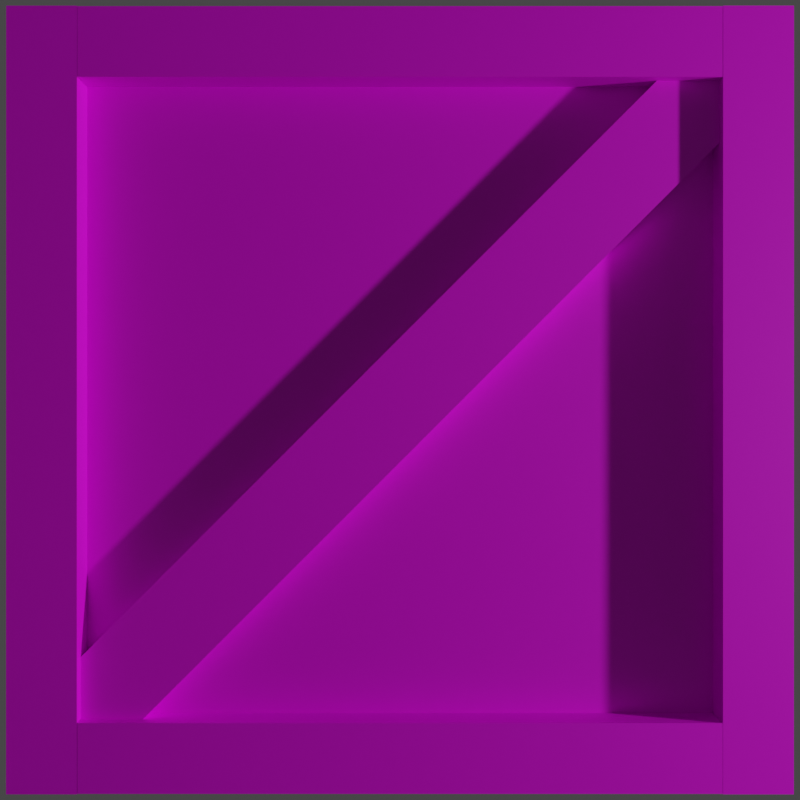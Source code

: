# Source: newcrate1.blend  (saved by Blender 3.2.14; exported with 4.5.12 LTS)
import bpy
from mathutils import Matrix  # noqa: F401  (used for matrix-valued properties, if any)

bpy.ops.wm.read_factory_settings(use_empty=True)
scene = bpy.context.scene
scene.name = 'Scene'

# ---- collections
col_collection = bpy.data.collections.new('Collection'); scene.collection.children.link(col_collection)

# ---- images (referenced by path relative to the original .blend; pixels are not part of the script)
import os
ASSET_DIR = os.environ.get("B2B_ASSET_DIR", "")  # directory of the original .blend (textures are referenced by path, not embedded)
HERE = os.path.dirname(os.path.abspath(__file__))  # packed textures are extracted next to this script under _unpacked/

def load_image(name, relpath, width, height, colorspace="sRGB"):
    """Load a texture the original file referenced (path relative to the .blend, or extracted next to this script)."""
    p = next((c for c in (os.path.join(HERE, relpath), os.path.join(ASSET_DIR, relpath)) if relpath and os.path.exists(c)), "")
    if p:
        img = bpy.data.images.load(p, check_existing=True)
        img.name = name
    else:  # same state as the original file: an image datablock whose file is absent (Cycles renders it pink)
        img = bpy.data.images.new(name, width, height)
        img.source = "FILE"
        img.filepath = "//" + (relpath or name)
    img.colorspace_settings.name = colorspace
    return img
img_darkoakplankstexture_jpg = load_image('darkoakplankstexture.jpg', 'darkoakplankstexture.jpg', 1024, 1024, 'sRGB')
img_darkoaktexture_jpeg = load_image('darkoaktexture.jpeg', 'darkoaktexture.jpeg', 1024, 1024, 'sRGB')
img_craterendernew_png = load_image('craterendernew.png', 'craterendernew.png', 1024, 1024, 'sRGB')

# ---- materials (node trees are filled in below, after node groups)
mat_material_002 = bpy.data.materials.new('Material.002')
mat_material_002.use_transparent_shadow = False
mat_material_001 = bpy.data.materials.new('Material.001')
mat_material_001.use_transparent_shadow = False
mat_material_003 = bpy.data.materials.new('Material.003')
mat_material_003.use_transparent_shadow = False

# ---- material node trees
mat_material_002.use_nodes = True; mat_material_002.node_tree.nodes.clear()
_N = mat_material_002.node_tree.nodes; _L = mat_material_002.node_tree.links
n0 = _N.new('ShaderNodeBsdfPrincipled'); n0.name = 'Principled BSDF'; n0.location = (10, 300)
n0.distribution = 'GGX'
n0.subsurface_method = 'RANDOM_WALK_SKIN'
n0.inputs[3].default_value = 1.45
n0.inputs[27].default_value = (0.0, 0.0, 0.0, 1.0)
n0.inputs[28].default_value = 1.0
n1 = _N.new('ShaderNodeOutputMaterial'); n1.name = 'Material Output'; n1.location = (300, 300)
n2 = _N.new('ShaderNodeTexImage'); n2.name = 'Image Texture'; n2.location = (-282, 304)
n2.image = img_darkoakplankstexture_jpg
n3 = _N.new('ShaderNodeTexCoord'); n3.name = 'Texture Coordinate'; n3.location = (-484, 302)
_L.new(n0.outputs[0], n1.inputs[0])
_L.new(n2.outputs[0], n0.inputs[0])
_L.new(n3.outputs[2], n2.inputs[0])
n1.is_active_output = True
mat_material_001.use_nodes = True; mat_material_001.node_tree.nodes.clear()
_N = mat_material_001.node_tree.nodes; _L = mat_material_001.node_tree.links
n0 = _N.new('ShaderNodeBsdfPrincipled'); n0.name = 'Principled BSDF'; n0.location = (10, 300)
n0.distribution = 'GGX'
n0.subsurface_method = 'RANDOM_WALK_SKIN'
n0.inputs[3].default_value = 1.45
n0.inputs[27].default_value = (0.0, 0.0, 0.0, 1.0)
n0.inputs[28].default_value = 1.0
n1 = _N.new('ShaderNodeOutputMaterial'); n1.name = 'Material Output'; n1.location = (300, 300)
n2 = _N.new('ShaderNodeTexCoord'); n2.name = 'Texture Coordinate'; n2.location = (-523, 310)
n3 = _N.new('ShaderNodeTexImage'); n3.name = 'Image Texture'; n3.location = (-327, 303)
n3.image = img_darkoaktexture_jpeg
_L.new(n0.outputs[0], n1.inputs[0])
_L.new(n3.outputs[0], n0.inputs[0])
_L.new(n2.outputs[2], n3.inputs[0])
n1.is_active_output = True
mat_material_003.use_nodes = True; mat_material_003.node_tree.nodes.clear()
_N = mat_material_003.node_tree.nodes; _L = mat_material_003.node_tree.links
n0 = _N.new('ShaderNodeBsdfPrincipled'); n0.name = 'Principled BSDF'; n0.location = (10, 300)
n0.distribution = 'GGX'
n0.subsurface_method = 'RANDOM_WALK_SKIN'
n0.inputs[3].default_value = 1.45
n0.inputs[27].default_value = (0.0, 0.0, 0.0, 1.0)
n0.inputs[28].default_value = 1.0
n1 = _N.new('ShaderNodeOutputMaterial'); n1.name = 'Material Output'; n1.location = (300, 300)
n2 = _N.new('ShaderNodeTexImage'); n2.name = 'Image Texture'; n2.location = (-310, 241)
n2.image = img_craterendernew_png
n3 = _N.new('ShaderNodeTexCoord'); n3.name = 'Texture Coordinate'; n3.location = (-519, 256)
_L.new(n0.outputs[0], n1.inputs[0])
_L.new(n2.outputs[0], n0.inputs[0])
_L.new(n3.outputs[2], n2.inputs[0])
n1.is_active_output = True

# ---- world
world_world = bpy.data.worlds.new('World'); scene.world = world_world
world_world.use_nodes = True; world_world.node_tree.nodes.clear()
_N = world_world.node_tree.nodes; _L = world_world.node_tree.links
n0 = _N.new('ShaderNodeOutputWorld'); n0.name = 'World Output'; n0.location = (300, 300)
n1 = _N.new('ShaderNodeBackground'); n1.name = 'Background'; n1.location = (10, 300)
n1.inputs[0].default_value = (0.05088, 0.05088, 0.05088, 1.0)
_L.new(n1.outputs[0], n0.inputs[0])
n0.is_active_output = True
world_world.color = (0.05088, 0.05088, 0.05088)
world_world.use_sun_shadow = False
world_world.sun_shadow_jitter_overblur = 0.0

# ---- cameras
cam_camera = bpy.data.cameras.new('Camera')
cam_camera.clip_end = 100.0
cam_camera.ortho_scale = 7.314

# ---- lights
light_light = bpy.data.lights.new('Light', 'POINT')
light_light.transmission_factor = 0.0
light_light.energy = 1000.0
light_light.shadow_soft_size = 0.1
light_light.shadow_maximum_resolution = 0.006
light_light.use_absolute_resolution = True

# ---- meshes
me_plane = bpy.data.meshes.new('Plane')
me_plane.from_pydata([(-1.0, -1.0, 0.0), (1.0, -1.0, 0.0), (-1.0, 1.0, 0.0), (1.0, 1.0, 0.0)], [], [(0, 1, 3, 2)])
_uv = me_plane.uv_layers.new(name='UVMap')
_uv.uv.foreach_set('vector', [0.0, 0.0, 1.0, 0.0, 1.0, 1.0, 0.0, 1.0])
me_plane.materials.append(mat_material_002)
me_plane.update()
me_cube_001 = bpy.data.meshes.new('Cube.001')
me_cube_001.from_pydata([(-1.0, -1.0, -1.0), (-1.0, -1.0, 1.0), (-1.0, 1.0, -1.0), (-1.0, 1.0, 1.0), (1.0, -1.0, -1.0), (1.0, -1.0, 1.0), (1.0, 1.0, -1.0), (1.0, 1.0, 1.0)], [], [(0, 1, 3, 2), (2, 3, 7, 6), (6, 7, 5, 4), (4, 5, 1, 0), (2, 6, 4, 0), (7, 3, 1, 5)])
_uv = me_cube_001.uv_layers.new(name='UVMap')
_uv.uv.foreach_set('vector', [0.375, 0.0, 0.625, 0.0, 0.625, 0.25, 0.375, 0.25, 0.375, 0.25, 0.625, 0.25, 0.625, 0.5, 0.375, 0.5, 0.375, 0.5, 0.625, 0.5, 0.625, 0.75, 0.375, 0.75, 0.375, 0.75, 0.625, 0.75, 0.625, 1.0, 0.375, 1.0, 0.125, 0.5, 0.375, 0.5, 0.375, 0.75, 0.125, 0.75, 0.625, 0.5, 0.875, 0.5, 0.875, 0.75, 0.625, 0.75])
me_cube_001.materials.append(mat_material_001)
me_cube_001.update()
me_cube_002 = bpy.data.meshes.new('Cube.002')
me_cube_002.from_pydata([(-1.0, -1.0, -1.0), (-1.0, -1.0, 1.0), (-1.0, 1.0, -1.0), (-1.0, 1.0, 1.0), (1.0, -1.0, -1.0), (1.0, -1.0, 1.0), (1.0, 1.0, -1.0), (1.0, 1.0, 1.0)], [], [(0, 1, 3, 2), (2, 3, 7, 6), (6, 7, 5, 4), (4, 5, 1, 0), (2, 6, 4, 0), (7, 3, 1, 5)])
_uv = me_cube_002.uv_layers.new(name='UVMap')
_uv.uv.foreach_set('vector', [0.375, 0.0, 0.625, 0.0, 0.625, 0.25, 0.375, 0.25, 0.375, 0.25, 0.625, 0.25, 0.625, 0.5, 0.375, 0.5, 0.375, 0.5, 0.625, 0.5, 0.625, 0.75, 0.375, 0.75, 0.375, 0.75, 0.625, 0.75, 0.625, 1.0, 0.375, 1.0, 0.125, 0.5, 0.375, 0.5, 0.375, 0.75, 0.125, 0.75, 0.625, 0.5, 0.875, 0.5, 0.875, 0.75, 0.625, 0.75])
me_cube_002.materials.append(mat_material_001)
me_cube_002.update()
me_cube_003 = bpy.data.meshes.new('Cube.003')
me_cube_003.from_pydata([(-1.0, -1.0, -1.0), (-1.0, -1.0, 1.0), (-1.0, 1.0, -1.0), (-1.0, 1.0, 1.0), (1.0, -1.0, -1.0), (1.0, -1.0, 1.0), (1.0, 1.0, -1.0), (1.0, 1.0, 1.0)], [], [(0, 1, 3, 2), (2, 3, 7, 6), (6, 7, 5, 4), (4, 5, 1, 0), (2, 6, 4, 0), (7, 3, 1, 5)])
_uv = me_cube_003.uv_layers.new(name='UVMap')
_uv.uv.foreach_set('vector', [0.375, 0.0, 0.625, 0.0, 0.625, 0.25, 0.375, 0.25, 0.375, 0.25, 0.625, 0.25, 0.625, 0.5, 0.375, 0.5, 0.375, 0.5, 0.625, 0.5, 0.625, 0.75, 0.375, 0.75, 0.375, 0.75, 0.625, 0.75, 0.625, 1.0, 0.375, 1.0, 0.125, 0.5, 0.375, 0.5, 0.375, 0.75, 0.125, 0.75, 0.625, 0.5, 0.875, 0.5, 0.875, 0.75, 0.625, 0.75])
me_cube_003.materials.append(mat_material_001)
me_cube_003.update()
me_cube_004 = bpy.data.meshes.new('Cube.004')
me_cube_004.from_pydata([(-1.0, -1.0, -1.0), (-1.0, -1.0, 1.0), (-1.0, 1.0, -1.0), (-1.0, 1.0, 1.0), (1.0, -1.0, -1.0), (1.0, -1.0, 1.0), (1.0, 1.0, -1.0), (1.0, 1.0, 1.0)], [], [(0, 1, 3, 2), (2, 3, 7, 6), (6, 7, 5, 4), (4, 5, 1, 0), (2, 6, 4, 0), (7, 3, 1, 5)])
_uv = me_cube_004.uv_layers.new(name='UVMap')
_uv.uv.foreach_set('vector', [0.375, 0.0, 0.625, 0.0, 0.625, 0.25, 0.375, 0.25, 0.375, 0.25, 0.625, 0.25, 0.625, 0.5, 0.375, 0.5, 0.375, 0.5, 0.625, 0.5, 0.625, 0.75, 0.375, 0.75, 0.375, 0.75, 0.625, 0.75, 0.625, 1.0, 0.375, 1.0, 0.125, 0.5, 0.375, 0.5, 0.375, 0.75, 0.125, 0.75, 0.625, 0.5, 0.875, 0.5, 0.875, 0.75, 0.625, 0.75])
me_cube_004.materials.append(mat_material_001)
me_cube_004.update()
me_cube_005 = bpy.data.meshes.new('Cube.005')
me_cube_005.from_pydata([(-1.0, -1.0, -1.0), (-1.0, -1.0, 1.0), (-1.0, 1.0, -1.0), (-1.0, 1.0, 1.0), (1.0, -1.0, -1.0), (1.0, -1.0, 1.0), (1.0, 1.0, -1.0), (1.0, 1.0, 1.0)], [], [(0, 1, 3, 2), (2, 3, 7, 6), (6, 7, 5, 4), (4, 5, 1, 0), (2, 6, 4, 0), (7, 3, 1, 5)])
_uv = me_cube_005.uv_layers.new(name='UVMap')
_uv.uv.foreach_set('vector', [0.375, 0.0, 0.625, 0.0, 0.625, 0.25, 0.375, 0.25, 0.375, 0.25, 0.625, 0.25, 0.625, 0.5, 0.375, 0.5, 0.375, 0.5, 0.625, 0.5, 0.625, 0.75, 0.375, 0.75, 0.375, 0.75, 0.625, 0.75, 0.625, 1.0, 0.375, 1.0, 0.125, 0.5, 0.375, 0.5, 0.375, 0.75, 0.125, 0.75, 0.625, 0.5, 0.875, 0.5, 0.875, 0.75, 0.625, 0.75])
me_cube_005.materials.append(mat_material_001)
me_cube_005.update()
me_cube_006 = bpy.data.meshes.new('Cube.006')
me_cube_006.from_pydata([(-1.0, -1.0, -1.0), (-1.0, -1.0, 1.0), (-1.0, 1.0, -1.0), (-1.0, 1.0, 1.0), (1.0, -1.0, -1.0), (1.0, -1.0, 1.0), (1.0, 1.0, -1.0), (1.0, 1.0, 1.0)], [], [(0, 1, 3, 2), (2, 3, 7, 6), (6, 7, 5, 4), (4, 5, 1, 0), (2, 6, 4, 0), (7, 3, 1, 5)])
_uv = me_cube_006.uv_layers.new(name='UVMap')
_uv.uv.foreach_set('vector', [0.01336, 0.014, 0.9936, 0.014, 0.9936, 0.9966, 0.01336, 0.9966, 0.01336, 0.01435, 0.9913, 0.01435, 0.9913, 0.9923, 0.01336, 0.9923, 0.01102, 0.01236, 0.9936, 0.01236, 0.9936, 0.9927, 0.01102, 0.9927, 0.01102, 0.008047, 0.9936, 0.008047, 0.9936, 1.0, 0.01102, 1.0, 0.01164, 0.01099, 0.99, 0.01099, 0.99, 0.9987, 0.01164, 0.9987, 0.01137, 0.01236, 0.994, 0.01236, 0.994, 0.9927, 0.01137, 0.9927])
me_cube_006.materials.append(mat_material_003)
me_cube_006.update()

# ---- objects
ob_light = bpy.data.objects.new('Light', light_light)
ob_camera = bpy.data.objects.new('Camera', cam_camera)
ob_plane = bpy.data.objects.new('Plane', me_plane)
ob_cube = bpy.data.objects.new('Cube', me_cube_001)
ob_cube_001 = bpy.data.objects.new('Cube.001', me_cube_002)
ob_cube_002 = bpy.data.objects.new('Cube.002', me_cube_003)
ob_cube_003 = bpy.data.objects.new('Cube.003', me_cube_004)
ob_cube_004 = bpy.data.objects.new('Cube.004', me_cube_005)
ob_cube_005 = bpy.data.objects.new('Cube.005', me_cube_006)

# ---- transforms, parenting, visibility, modifiers, constraints
ob_light.location = (6.198, 0.05877, 1.833)
ob_light.rotation_euler = (0.6503, 0.05522, 1.866)
ob_light.lock_rotations_4d = False
ob_light.empty_display_type = 'ARROWS'
ob_light.color = (0.0, 0.0, 0.0, 0.0)
ob_light.lineart.crease_threshold = 0.0
ob_camera.location = (0.0, 0.0, 3.2)
ob_camera.lock_rotations_4d = False
ob_camera.empty_display_type = 'ARROWS'
ob_camera.color = (0.0, 0.0, 0.0, 0.0)
ob_camera.display_type = 'WIRE'
ob_camera.lineart.crease_threshold = 0.0
ob_plane.location = (0.0, 0.0, 0.0)
ob_cube.location = (0.0, 1.0, 0.0)
ob_cube.scale = (0.9, 0.09875, -0.1011)
ob_cube_001.location = (0.0, -1.0, 0.0)
ob_cube_001.scale = (0.9, 0.09875, -0.1011)
ob_cube_002.location = (1.0, 0.0, 0.0)
ob_cube_002.rotation_euler = (0.0, -0.0, -1.571)
ob_cube_002.scale = (1.1, 0.09875, -0.1011)
ob_cube_003.location = (-1.0, 0.0, 0.0)
ob_cube_003.rotation_euler = (0.0, -0.0, -1.571)
ob_cube_003.scale = (1.1, 0.09875, -0.1011)
ob_cube_004.location = (0.0, 0.0, 0.0)
ob_cube_004.rotation_euler = (0.0, -0.0, -2.356)
ob_cube_004.scale = (1.383, 0.1242, -0.06355)
ob_cube_005.location = (4.54, -6.162, 2.568)

# ---- collection membership
col_collection.objects.link(ob_light)
col_collection.objects.link(ob_camera)
col_collection.objects.link(ob_plane)
col_collection.objects.link(ob_cube)
col_collection.objects.link(ob_cube_001)
col_collection.objects.link(ob_cube_002)
col_collection.objects.link(ob_cube_003)
col_collection.objects.link(ob_cube_004)
col_collection.objects.link(ob_cube_005)

# ---- scene / render settings (as saved in the file)
scene.camera = ob_camera
scene.frame_start = 1; scene.frame_end = 250; scene.frame_set(2)
scene.render.engine = 'BLENDER_EEVEE_NEXT'
scene.render.resolution_x = 1080
scene.cycles.sampling_pattern = 'TABULATED_SOBOL'
scene.cycles.use_light_tree = False
scene.view_settings.view_transform = 'Filmic'
bpy.context.view_layer.update()
